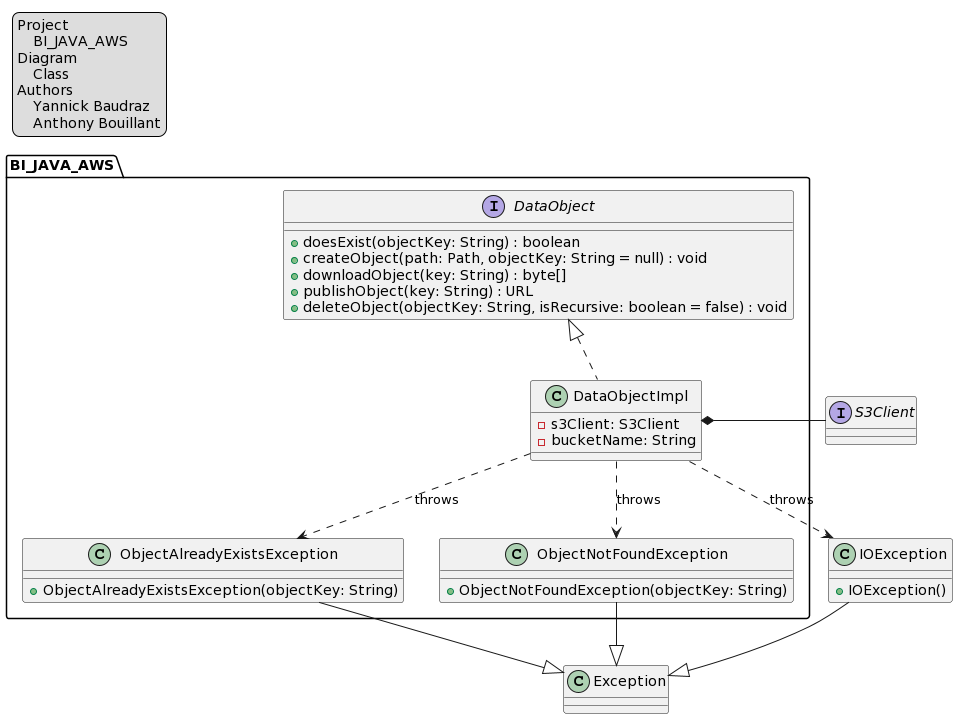

The diagram above was rendered by PlantUML. Its source (embedded in the PNG):
@startuml
legend top left
    Project
        BI_JAVA_AWS
    Diagram
        Class
    Authors
        Yannick Baudraz
        Anthony Bouillant
endlegend

package BI_JAVA_AWS {
    interface DataObject {
        + doesExist(objectKey: String) : boolean
        + createObject(path: Path, objectKey: String = null) : void
        + downloadObject(key: String) : byte[]
        + publishObject(key: String) : URL
        + deleteObject(objectKey: String, isRecursive: boolean = false) : void
    }

    class DataObjectImpl {
        - s3Client: S3Client
        - bucketName: String
    }

    class ObjectAlreadyExistsException {
        + ObjectAlreadyExistsException(objectKey: String)
    }

    class ObjectNotFoundException {
        + ObjectNotFoundException(objectKey: String)
    }
}

class Exception

class IOException {
    + IOException()
}

interface S3Client

DataObject <|.. DataObjectImpl

DataObjectImpl ..> ObjectAlreadyExistsException : throws
DataObjectImpl ..> ObjectNotFoundException : throws
DataObjectImpl ..> IOException : throws

ObjectAlreadyExistsException --|> Exception
ObjectNotFoundException --|> Exception
IOException --|> Exception

DataObjectImpl *- S3Client
@enduml